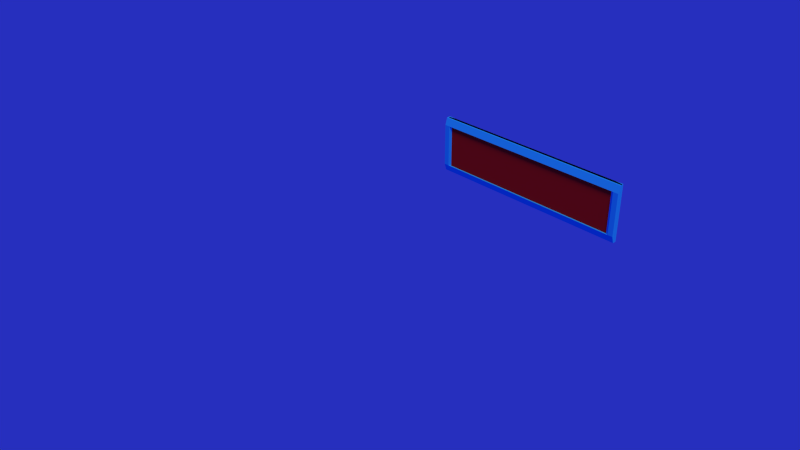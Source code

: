 # Source: MainMenu.blend  (saved by Blender 2.76.0; exported with 4.5.12 LTS)
import bpy
from mathutils import Matrix  # noqa: F401  (used for matrix-valued properties, if any)

bpy.ops.wm.read_factory_settings(use_empty=True)
scene = bpy.context.scene
scene.name = 'Scene'

# ---- collections
col_collection_1 = bpy.data.collections.new('Collection 1'); scene.collection.children.link(col_collection_1)

# ---- materials (node trees are filled in below, after node groups)
mat_material_003 = bpy.data.materials.new('Material.003')
mat_material_003.alpha_threshold = 0.0
mat_material_003.diffuse_color = (0.003592, 0.3757, 0.05271, 1.0)
mat_material_003.roughness = 0.5
mat_forcanvas = bpy.data.materials.new('ForCanvas')
mat_forcanvas.alpha_threshold = 0.0
mat_forcanvas.diffuse_color = (0.8, 0.02069, 0.01341, 1.0)
mat_forcanvas.roughness = 0.5
mat_forcanvas.specular_intensity = 0.0
mat_smcanvasmat = bpy.data.materials.new('SMCanvasMat')
mat_smcanvasmat.alpha_threshold = 0.0
mat_smcanvasmat.roughness = 0.5
mat_material_002 = bpy.data.materials.new('Material.002')
mat_material_002.alpha_threshold = 0.0
mat_material_002.diffuse_color = (0.04451, 0.6613, 1.0, 1.0)
mat_material_002.roughness = 0.5
mat_material_002.specular_intensity = 0.665

# ---- material node trees

# ---- world
world_world = bpy.data.worlds.new('World'); scene.world = world_world
world_world.color = (0.01966, 0.02842, 0.5173)
world_world.use_sun_shadow = False
world_world.sun_shadow_jitter_overblur = 0.0
world_world.cycles.sampling_method = 'MANUAL'
world_world.cycles.sample_map_resolution = 256

# ---- cameras
cam_camera = bpy.data.cameras.new('Camera')
cam_camera.clip_start = 0.001
cam_camera.clip_end = 100.0
cam_camera.lens = 35.0
cam_camera.sensor_width = 32.0
cam_camera.sensor_height = 18.0
cam_camera.ortho_scale = 7.314
cam_camera.show_limits = True
cam_camera.dof.focus_distance = 0.0
cam_camera.dof.aperture_fstop = 128.0

# ---- lights
light_lamp = bpy.data.lights.new('Lamp', 'SUN')
light_lamp.transmission_factor = 0.0
light_lamp.cutoff_distance = 30.0
light_lamp.angle = 0.1993
light_lamp.energy = 1.0
light_lamp.shadow_buffer_clip_start = 1.001
light_lamp.shadow_soft_size = 0.1
light_lamp.shadow_cascade_max_distance = 1000.0
light_lamp.cycles.use_multiple_importance_sampling = False

# ---- meshes
me_manemenu1_001 = bpy.data.meshes.new('ManeMenu1.001')
me_manemenu1_001.from_pydata([(-0.653, -2.002e-08, -0.2016), (-0.653, -2.002e-08, 0.2016), (0.653, -2.002e-08, -0.2016), (0.653, -2.002e-08, 0.2016), (-0.653, 0.01988, -0.2016), (0.653, 0.01988, -0.2016), (-0.653, 0.01988, 0.2016), (0.653, 0.01988, 0.2016), (0.7073, -2.002e-08, 0.2016), (0.7073, -2.002e-08, -0.2016), (0.7073, 0.01324, 0.2016), (0.7073, 0.01324, -0.2016), (-0.6985, -2.002e-08, 0.2016), (-0.6985, -2.002e-08, -0.2016), (-0.6985, 0.01324, 0.2016), (-0.6985, 0.01324, -0.2016)], [], [(2, 3, 1, 0), (5, 4, 6, 7), (2, 5, 11, 9), (4, 0, 13, 15), (0, 2, 5, 4), (3, 7, 6, 1), (9, 11, 10, 8), (5, 7, 10, 11), (3, 2, 9, 8), (7, 3, 8, 10), (12, 14, 15, 13), (0, 1, 12, 13), (1, 6, 14, 12), (6, 4, 15, 14)])
me_manemenu1_001.polygons.foreach_set('material_index', [2, 3, 3, 3, 3, 3, 3, 3, 3, 3, 3, 3, 3, 3])
_uv = me_manemenu1_001.uv_layers.new(name='UVMap')
_uv.uv.foreach_set('vector', [0.9904, 0.3154, 0.9904, 0.6507, 0.008086, 0.6507, 0.008086, 0.3154, 0.9904, 0.3154, 0.008086, 0.3154, 0.008086, 0.6507, 0.9904, 0.6507, 0.9904, 0.3154, 0.9904, 0.3154, 0.9904, 0.3154, 0.9904, 0.3154, 0.008086, 0.3154, 0.008086, 0.3154, 0.008086, 0.3154, 0.008086, 0.3154, 0.008086, 0.3154, 0.9904, 0.3154, 0.9904, 0.3154, 0.008086, 0.3154, 0.9904, 0.6507, 0.9904, 0.6507, 0.008086, 0.6507, 0.008086, 0.6507, 0.9904, 0.3154, 0.9904, 0.3154, 0.9904, 0.6507, 0.9904, 0.6507, 0.9904, 0.3154, 0.9904, 0.6507, 0.9904, 0.6507, 0.9904, 0.3154, 0.9904, 0.6507, 0.9904, 0.3154, 0.9904, 0.3154, 0.9904, 0.6507, 0.9904, 0.6507, 0.9904, 0.6507, 0.9904, 0.6507, 0.9904, 0.6507, 0.008086, 0.6507, 0.008086, 0.6507, 0.008086, 0.3154, 0.008086, 0.3154, 0.008086, 0.3154, 0.008086, 0.6507, 0.008086, 0.6507, 0.008086, 0.3154, 0.008086, 0.6507, 0.008086, 0.6507, 0.008086, 0.6507, 0.008086, 0.6507, 0.008086, 0.6507, 0.008086, 0.3154, 0.008086, 0.3154, 0.008086, 0.6507])
me_manemenu1_001.materials.append(mat_material_003)
me_manemenu1_001.materials.append(mat_forcanvas)
me_manemenu1_001.materials.append(mat_smcanvasmat)
me_manemenu1_001.materials.append(mat_material_002)
me_manemenu1_001.use_remesh_preserve_volume = False
me_manemenu1_001.use_remesh_preserve_attributes = False
me_manemenu1_001.use_mirror_vertex_groups = False
me_manemenu1_001.update()
me_manemenu1 = bpy.data.meshes.new('ManeMenu1')
me_manemenu1.from_pydata([(-0.7061, 0.01404, -0.2016), (-0.653, -0.01939, -0.1509), (-0.7061, -0.02941, -0.1509), (-0.7061, -0.0138, -0.2016), (-0.6702, -0.02941, -0.1509), (-0.7061, 0.01404, 0.2016), (-0.653, -0.01939, 0.1509), (-0.7061, -0.02941, 0.1509), (-0.7061, -0.0138, 0.2016), (-0.6702, -0.02941, 0.1509), (0.7061, 0.01404, -0.2016), (0.653, -0.01939, -0.1509), (0.7061, -0.02941, -0.1509), (0.7061, -0.0138, -0.2016), (0.6702, -0.02941, -0.1509), (0.7061, 0.01404, 0.2016), (0.653, -0.01939, 0.1509), (0.7061, -0.02941, 0.1509), (0.7061, -0.0138, 0.2016), (0.6702, -0.02941, 0.1509)], [], [(18, 8, 7, 9, 19, 17), (10, 13, 3, 0), (17, 19, 14, 12), (5, 15, 10, 0), (2, 7, 8, 5, 0, 3), (6, 16, 19, 9), (6, 9, 4, 1), (7, 2, 4, 9), (4, 14, 11, 1), (5, 8, 18, 15), (11, 16, 6, 1), (10, 15, 18, 17, 12, 13), (16, 11, 14, 19), (13, 12, 14, 4, 2, 3)])
me_manemenu1.polygons.foreach_set('material_index', [2, 2, 2, 2, 2, 2, 2, 2, 2, 2, 1, 2, 2, 2])
_uv = me_manemenu1.uv_layers.new(name='UVMap')
_uv.uv.foreach_set('vector', [0.0, 0.0, 0.0, 0.0, 0.0, 0.0, 0.0, 0.0, 0.0, 0.0, 0.0, 0.0, 0.0, 0.0, 0.0, 0.0, 0.0, 0.0, 0.0, 0.0, 0.0, 0.0, 0.0, 0.0, 0.0, 0.0, 0.0, 0.0, 0.0, 0.0, 0.0, 0.0, 0.0, 0.0, 0.0, 0.0, 0.0, 0.0, 0.0, 0.0, 0.0, 0.0, 0.0, 0.0, 0.0, 0.0, 0.0, 0.0, 0.0, 0.0, 0.0, 0.0, 0.0, 0.0, 0.0, 0.0, 0.0, 0.0, 0.0, 0.0, 0.0, 0.0, 0.0, 0.0, 0.0, 0.0, 0.0, 0.0, 0.0, 0.0, 0.0, 0.0, 0.0, 0.0, 0.0, 0.0, 0.0, 0.0, 0.0, 0.0, 0.0, 0.0, 0.0, 0.0, 0.0, 0.0, 0.0, 0.0, 0.9904, 0.3154, 0.9904, 0.6507, 0.008086, 0.6507, 0.008086, 0.3154, 0.0, 0.0, 0.0, 0.0, 0.0, 0.0, 0.0, 0.0, 0.0, 0.0, 0.0, 0.0, 0.0, 0.0, 0.0, 0.0, 0.0, 0.0, 0.0, 0.0, 0.0, 0.0, 0.0, 0.0, 0.0, 0.0, 0.0, 0.0, 0.0, 0.0, 0.0, 0.0])
me_manemenu1.materials.append(mat_material_003)
me_manemenu1.materials.append(mat_forcanvas)
me_manemenu1.materials.append(mat_material_002)
me_manemenu1.use_remesh_preserve_volume = False
me_manemenu1.use_remesh_preserve_attributes = False
me_manemenu1.use_mirror_vertex_groups = False
me_manemenu1.update()

# ---- objects
ob_smenu = bpy.data.objects.new('SMenu', me_manemenu1_001)
ob_mainmenu = bpy.data.objects.new('MainMenu_', me_manemenu1)
ob_lamp = bpy.data.objects.new('Lamp', light_lamp)
ob_camera = bpy.data.objects.new('Camera', cam_camera)

# ---- transforms, parenting, visibility, modifiers, constraints
ob_smenu.location = (0.0, -0.006186, 0.0)
ob_smenu.lineart.crease_threshold = 0.0
ob_mainmenu.location = (0.0, 0.0, 0.0)
ob_mainmenu.lineart.crease_threshold = 0.0
ob_lamp.location = (0.8637, -4.552, 5.904)
ob_lamp.rotation_euler = (0.1408, -0.4697, 2.403)
ob_lamp.lock_rotations_4d = False
ob_lamp.empty_display_type = 'ARROWS'
ob_lamp.color = (0.0, 0.0, 0.0, 0.0)
ob_lamp.lineart.crease_threshold = 0.0
ob_camera.location = (3.099, -4.122, 2.679)
ob_camera.rotation_euler = (1.032, 0.0104, 0.8009)
ob_camera.lock_rotations_4d = False
ob_camera.empty_display_type = 'ARROWS'
ob_camera.color = (0.0, 0.0, 0.0, 0.0)
ob_camera.display_type = 'WIRE'
ob_camera.lineart.crease_threshold = 0.0

# ---- collection membership
col_collection_1.objects.link(ob_smenu)
col_collection_1.objects.link(ob_mainmenu)
col_collection_1.objects.link(ob_lamp)
col_collection_1.objects.link(ob_camera)

# ---- scene / render settings (as saved in the file)
scene.camera = ob_camera
scene.frame_start = 1; scene.frame_end = 251; scene.frame_set(1)
scene.render.engine = 'BLENDER_EEVEE_NEXT'
scene.render.resolution_percentage = 50
scene.render.dither_intensity = 0.0
scene.cycles.use_denoising = False
scene.cycles.samples = 10
scene.cycles.sampling_pattern = 'TABULATED_SOBOL'
scene.cycles.light_sampling_threshold = 0.0
scene.cycles.use_adaptive_sampling = False
scene.cycles.use_light_tree = False
scene.cycles.blur_glossy = 0.0
scene.cycles.pixel_filter_type = 'GAUSSIAN'
scene.cycles.sample_clamp_indirect = 0.0
scene.view_settings.view_transform = 'Standard'
bpy.context.view_layer.update()

